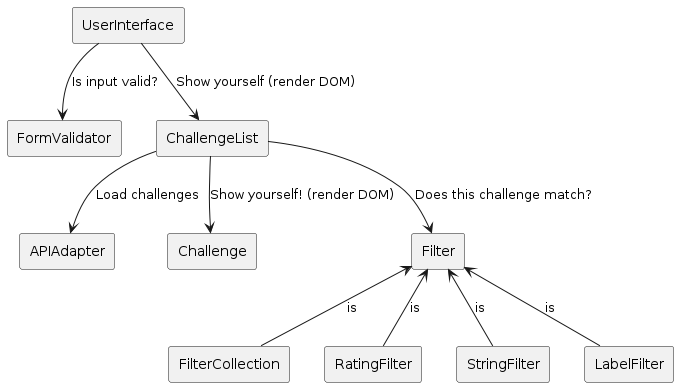

The diagram above was rendered by PlantUML. Its source (embedded in the PNG):
@startuml
skinparam componentStyle rectangle

' Vårt system ur OOP-perspektiv
' - Vilka roller finns?
' - Vilka meddelanden behöver de kunna hantera?
' - Vilka typer av objekt spelar de här rollerna?

component APIAdapter
component FormValidator
component UserInterface
component Challenge
component ChallengeList
component Filter
component FilterCollection
component RatingFilter
component StringFilter
component LabelFilter

UserInterface --> FormValidator: Is input valid?
UserInterface --> ChallengeList: Show yourself (render DOM)
ChallengeList --> APIAdapter: Load challenges
ChallengeList --> Filter: Does this challenge match?
ChallengeList --> Challenge: Show yourself! (render DOM)

Filter <-- RatingFilter: is
Filter <-- StringFilter: is
Filter <-- LabelFilter: is
Filter <-- FilterCollection: is
@enduml